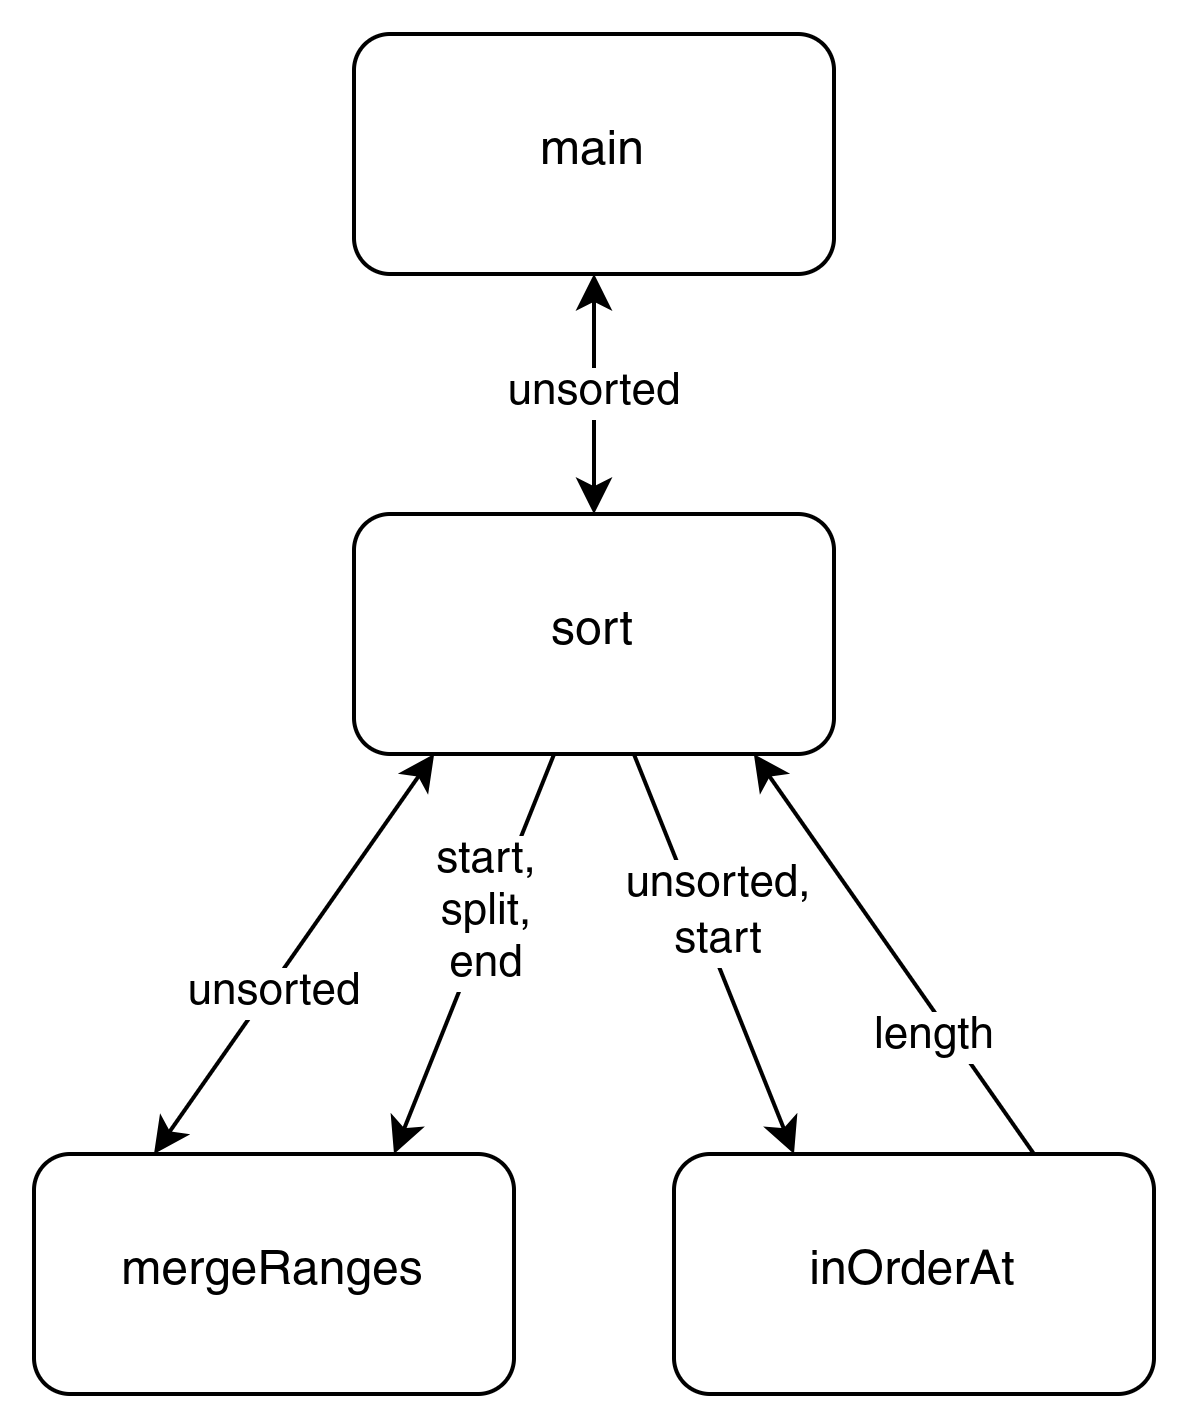

The diagram above was exported from draw.io. Its source (the exported page's mxGraphModel, read from the mxfile embedded in the PNG):
<mxGraphModel dx="369" dy="670" grid="1" gridSize="10" guides="1" tooltips="1" connect="1" arrows="1" fold="1" page="1" pageScale="1" pageWidth="850" pageHeight="1100" math="0" shadow="0">
  <root>
    <mxCell id="0" />
    <mxCell id="1" parent="0" />
    <mxCell id="cXBCkyNNT1mf9nwnqo7x-1" value="main" style="rounded=1;whiteSpace=wrap;html=1;" vertex="1" parent="1">
      <mxGeometry x="320" y="360" width="120" height="60" as="geometry" />
    </mxCell>
    <mxCell id="cXBCkyNNT1mf9nwnqo7x-2" value="sort" style="rounded=1;whiteSpace=wrap;html=1;" vertex="1" parent="1">
      <mxGeometry x="320" y="480" width="120" height="60" as="geometry" />
    </mxCell>
    <mxCell id="cXBCkyNNT1mf9nwnqo7x-3" value="inOrderAt" style="rounded=1;whiteSpace=wrap;html=1;" vertex="1" parent="1">
      <mxGeometry x="400" y="640" width="120" height="60" as="geometry" />
    </mxCell>
    <mxCell id="cXBCkyNNT1mf9nwnqo7x-5" value="mergeRanges" style="rounded=1;whiteSpace=wrap;html=1;" vertex="1" parent="1">
      <mxGeometry x="240" y="640" width="120" height="60" as="geometry" />
    </mxCell>
    <mxCell id="cXBCkyNNT1mf9nwnqo7x-11" value="" style="endArrow=classic;html=1;rounded=0;entryX=0.25;entryY=0;entryDx=0;entryDy=0;exitX=0.583;exitY=1;exitDx=0;exitDy=0;exitPerimeter=0;" edge="1" parent="1" source="cXBCkyNNT1mf9nwnqo7x-2" target="cXBCkyNNT1mf9nwnqo7x-3">
      <mxGeometry width="50" height="50" relative="1" as="geometry">
        <mxPoint x="390" y="540" as="sourcePoint" />
        <mxPoint x="450" y="560" as="targetPoint" />
      </mxGeometry>
    </mxCell>
    <mxCell id="cXBCkyNNT1mf9nwnqo7x-12" value="unsorted,&lt;div&gt;start&lt;/div&gt;" style="edgeLabel;html=1;align=center;verticalAlign=middle;resizable=0;points=[];" vertex="1" connectable="0" parent="cXBCkyNNT1mf9nwnqo7x-11">
      <mxGeometry x="-0.2302" y="-1" relative="1" as="geometry">
        <mxPoint x="6" y="1" as="offset" />
      </mxGeometry>
    </mxCell>
    <mxCell id="cXBCkyNNT1mf9nwnqo7x-13" value="" style="endArrow=classic;html=1;rounded=0;exitX=0.75;exitY=0;exitDx=0;exitDy=0;entryX=0.833;entryY=1;entryDx=0;entryDy=0;entryPerimeter=0;" edge="1" parent="1" source="cXBCkyNNT1mf9nwnqo7x-3" target="cXBCkyNNT1mf9nwnqo7x-2">
      <mxGeometry width="50" height="50" relative="1" as="geometry">
        <mxPoint x="400" y="610" as="sourcePoint" />
        <mxPoint x="450" y="560" as="targetPoint" />
      </mxGeometry>
    </mxCell>
    <mxCell id="cXBCkyNNT1mf9nwnqo7x-14" value="length" style="edgeLabel;html=1;align=center;verticalAlign=middle;resizable=0;points=[];" vertex="1" connectable="0" parent="cXBCkyNNT1mf9nwnqo7x-13">
      <mxGeometry x="0.0203" y="1" relative="1" as="geometry">
        <mxPoint x="11" y="21" as="offset" />
      </mxGeometry>
    </mxCell>
    <mxCell id="cXBCkyNNT1mf9nwnqo7x-15" value="" style="endArrow=classic;html=1;rounded=0;entryX=0.75;entryY=0;entryDx=0;entryDy=0;exitX=0.417;exitY=1;exitDx=0;exitDy=0;exitPerimeter=0;" edge="1" parent="1" source="cXBCkyNNT1mf9nwnqo7x-2" target="cXBCkyNNT1mf9nwnqo7x-5">
      <mxGeometry width="50" height="50" relative="1" as="geometry">
        <mxPoint x="330" y="560" as="sourcePoint" />
        <mxPoint x="420" y="560" as="targetPoint" />
      </mxGeometry>
    </mxCell>
    <mxCell id="cXBCkyNNT1mf9nwnqo7x-16" value="start,&lt;br&gt;split,&lt;br&gt;end" style="edgeLabel;html=1;align=center;verticalAlign=middle;resizable=0;points=[];" vertex="1" connectable="0" parent="cXBCkyNNT1mf9nwnqo7x-15">
      <mxGeometry x="-0.0997" relative="1" as="geometry">
        <mxPoint x="1" y="-5" as="offset" />
      </mxGeometry>
    </mxCell>
    <mxCell id="cXBCkyNNT1mf9nwnqo7x-17" value="" style="endArrow=classic;startArrow=classic;html=1;rounded=0;exitX=0.5;exitY=1;exitDx=0;exitDy=0;entryX=0.5;entryY=0;entryDx=0;entryDy=0;" edge="1" parent="1" source="cXBCkyNNT1mf9nwnqo7x-1" target="cXBCkyNNT1mf9nwnqo7x-2">
      <mxGeometry width="50" height="50" relative="1" as="geometry">
        <mxPoint x="380" y="620" as="sourcePoint" />
        <mxPoint x="430" y="570" as="targetPoint" />
      </mxGeometry>
    </mxCell>
    <mxCell id="cXBCkyNNT1mf9nwnqo7x-18" value="unsorted" style="edgeLabel;html=1;align=center;verticalAlign=middle;resizable=0;points=[];" vertex="1" connectable="0" parent="cXBCkyNNT1mf9nwnqo7x-17">
      <mxGeometry x="-0.0111" relative="1" as="geometry">
        <mxPoint as="offset" />
      </mxGeometry>
    </mxCell>
    <mxCell id="cXBCkyNNT1mf9nwnqo7x-19" value="" style="endArrow=classic;startArrow=classic;html=1;rounded=0;entryX=0.25;entryY=0;entryDx=0;entryDy=0;exitX=0.167;exitY=1;exitDx=0;exitDy=0;exitPerimeter=0;" edge="1" parent="1" source="cXBCkyNNT1mf9nwnqo7x-2" target="cXBCkyNNT1mf9nwnqo7x-5">
      <mxGeometry width="50" height="50" relative="1" as="geometry">
        <mxPoint x="320" y="610" as="sourcePoint" />
        <mxPoint x="370" y="560" as="targetPoint" />
      </mxGeometry>
    </mxCell>
    <mxCell id="cXBCkyNNT1mf9nwnqo7x-20" value="unsorted" style="edgeLabel;html=1;align=center;verticalAlign=middle;resizable=0;points=[];" vertex="1" connectable="0" parent="cXBCkyNNT1mf9nwnqo7x-19">
      <mxGeometry x="-0.0244" y="-1" relative="1" as="geometry">
        <mxPoint x="-5" y="12" as="offset" />
      </mxGeometry>
    </mxCell>
  </root>
</mxGraphModel>